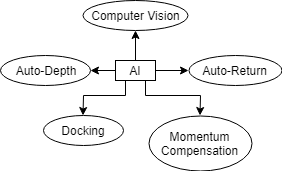

The diagram above was exported from draw.io. Its source (the exported page's mxGraphModel, read from the mxfile embedded in the PNG):
<mxGraphModel dx="1426" dy="715" grid="1" gridSize="10" guides="1" tooltips="1" connect="1" arrows="1" fold="1" page="1" pageScale="1" pageWidth="850" pageHeight="1100" math="0" shadow="0">
  <root>
    <mxCell id="0" />
    <mxCell id="1" parent="0" />
    <mxCell id="9" style="edgeStyle=orthogonalEdgeStyle;rounded=0;html=1;exitX=0.5;exitY=0;entryX=0.5;entryY=1;jettySize=auto;orthogonalLoop=1;" edge="1" parent="1" source="2" target="7">
      <mxGeometry relative="1" as="geometry" />
    </mxCell>
    <mxCell id="10" style="edgeStyle=orthogonalEdgeStyle;rounded=0;html=1;exitX=1;exitY=0.5;entryX=0;entryY=0.5;jettySize=auto;orthogonalLoop=1;" edge="1" parent="1" source="2" target="5">
      <mxGeometry relative="1" as="geometry" />
    </mxCell>
    <mxCell id="11" style="edgeStyle=orthogonalEdgeStyle;rounded=0;html=1;exitX=0;exitY=0.5;entryX=1;entryY=0.5;jettySize=auto;orthogonalLoop=1;" edge="1" parent="1" source="2" target="6">
      <mxGeometry relative="1" as="geometry" />
    </mxCell>
    <mxCell id="12" style="edgeStyle=orthogonalEdgeStyle;rounded=0;html=1;exitX=0.25;exitY=1;jettySize=auto;orthogonalLoop=1;" edge="1" parent="1" source="2" target="3">
      <mxGeometry relative="1" as="geometry">
        <Array as="points">
          <mxPoint x="415" y="245" />
          <mxPoint x="373" y="245" />
        </Array>
      </mxGeometry>
    </mxCell>
    <mxCell id="14" style="edgeStyle=orthogonalEdgeStyle;rounded=0;html=1;exitX=0.75;exitY=1;jettySize=auto;orthogonalLoop=1;" edge="1" parent="1" source="2" target="4">
      <mxGeometry relative="1" as="geometry">
        <Array as="points">
          <mxPoint x="435" y="245" />
          <mxPoint x="490" y="245" />
        </Array>
      </mxGeometry>
    </mxCell>
    <mxCell id="2" value="AI" style="rounded=0;whiteSpace=wrap;html=1;" vertex="1" parent="1">
      <mxGeometry x="405" y="210" width="40" height="20" as="geometry" />
    </mxCell>
    <mxCell id="3" value="Docking" style="ellipse;whiteSpace=wrap;html=1;" vertex="1" parent="1">
      <mxGeometry x="332.5" y="265" width="80" height="30" as="geometry" />
    </mxCell>
    <mxCell id="4" value="Momentum Compensation" style="ellipse;whiteSpace=wrap;html=1;" vertex="1" parent="1">
      <mxGeometry x="438" y="265" width="103" height="55" as="geometry" />
    </mxCell>
    <mxCell id="5" value="Auto-Return" style="ellipse;whiteSpace=wrap;html=1;" vertex="1" parent="1">
      <mxGeometry x="478" y="205" width="93" height="30" as="geometry" />
    </mxCell>
    <mxCell id="6" value="Auto-Depth" style="ellipse;whiteSpace=wrap;html=1;" vertex="1" parent="1">
      <mxGeometry x="290" y="205" width="90" height="30" as="geometry" />
    </mxCell>
    <mxCell id="7" value="Computer Vision" style="ellipse;whiteSpace=wrap;html=1;" vertex="1" parent="1">
      <mxGeometry x="372.5" y="150" width="105" height="30" as="geometry" />
    </mxCell>
  </root>
</mxGraphModel>